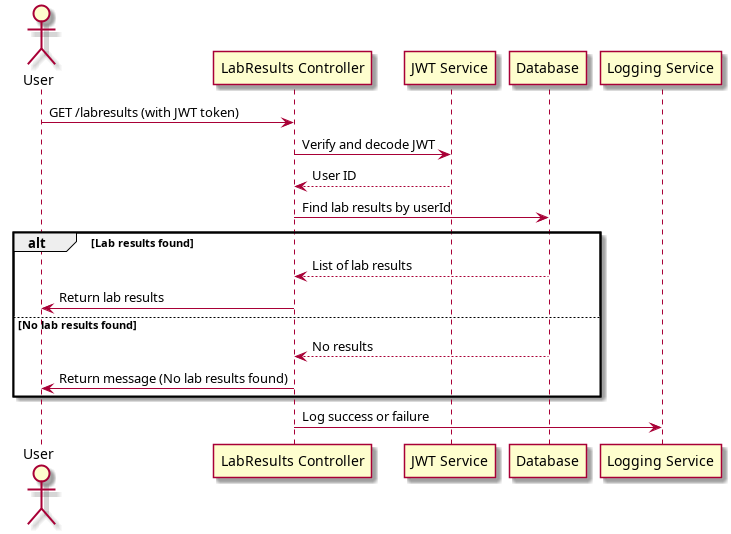

The diagram above was rendered by PlantUML. Its source (embedded in the PNG):
@startuml
actor User
User -> "LabResults Controller": GET /labresults (with JWT token)
"LabResults Controller" -> "JWT Service": Verify and decode JWT
"JWT Service" --> "LabResults Controller": User ID

"LabResults Controller" -> "Database": Find lab results by userId
alt Lab results found
    "Database" --> "LabResults Controller": List of lab results
    "LabResults Controller" -> User: Return lab results
else No lab results found
    "Database" --> "LabResults Controller": No results
    "LabResults Controller" -> User: Return message (No lab results found)
end
"LabResults Controller" -> "Logging Service": Log success or failure
@enduml